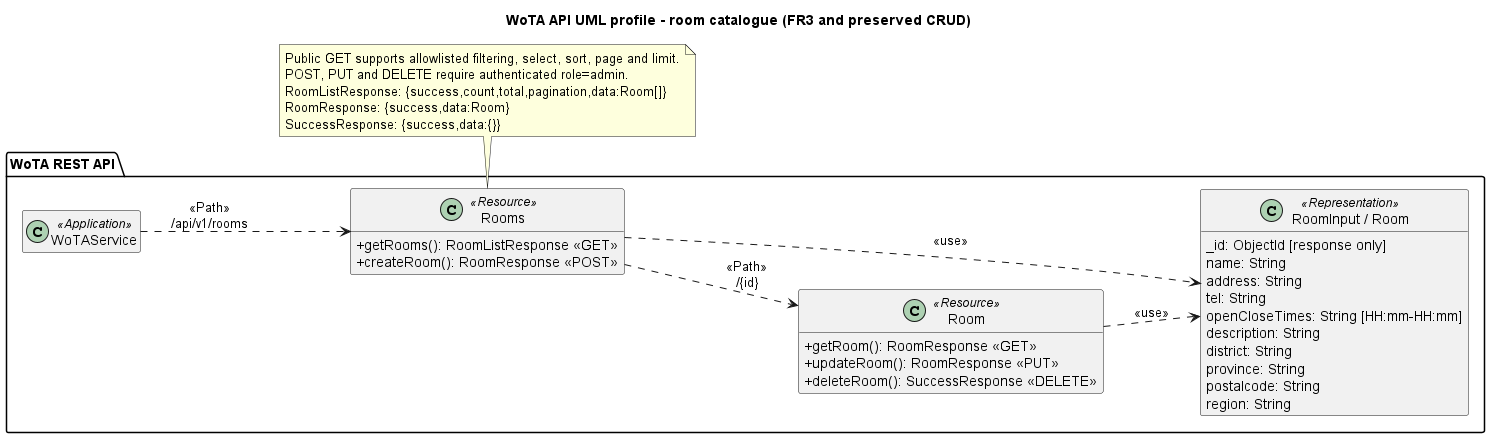

The diagram above was rendered by PlantUML. Its source (embedded in the PNG):
@startuml WoTA_API_Rooms
title WoTA API UML profile - room catalogue (FR3 and preserved CRUD)
left to right direction
skinparam shadowing false
skinparam backgroundColor white
skinparam classAttributeIconSize 0
hide empty members
package "WoTA REST API" {
  class "WoTAService" as app <<Application>>
  class "Rooms" as rooms <<Resource>> {
    +getRooms(): RoomListResponse <<GET>>
    +createRoom(): RoomResponse <<POST>>
  }
  class "Room" as room <<Resource>> {
    +getRoom(): RoomResponse <<GET>>
    +updateRoom(): RoomResponse <<PUT>>
    +deleteRoom(): SuccessResponse <<DELETE>>
  }
  class "RoomInput / Room" as roomRep <<Representation>> {
    _id: ObjectId [response only]
    name: String
    address: String
    tel: String
    openCloseTimes: String [HH:mm-HH:mm]
    description: String
    district: String
    province: String
    postalcode: String
    region: String
  }
}
app ..> rooms : <<Path>>\n/api/v1/rooms
rooms ..> room : <<Path>>\n/{id}
rooms ..> roomRep : <<use>>
room ..> roomRep : <<use>>
note bottom of rooms
  Public GET supports allowlisted filtering, select, sort, page and limit.
  POST, PUT and DELETE require authenticated role=admin.
  RoomListResponse: {success,count,total,pagination,data:Room[]}
  RoomResponse: {success,data:Room}
  SuccessResponse: {success,data:{}}
end note
@enduml